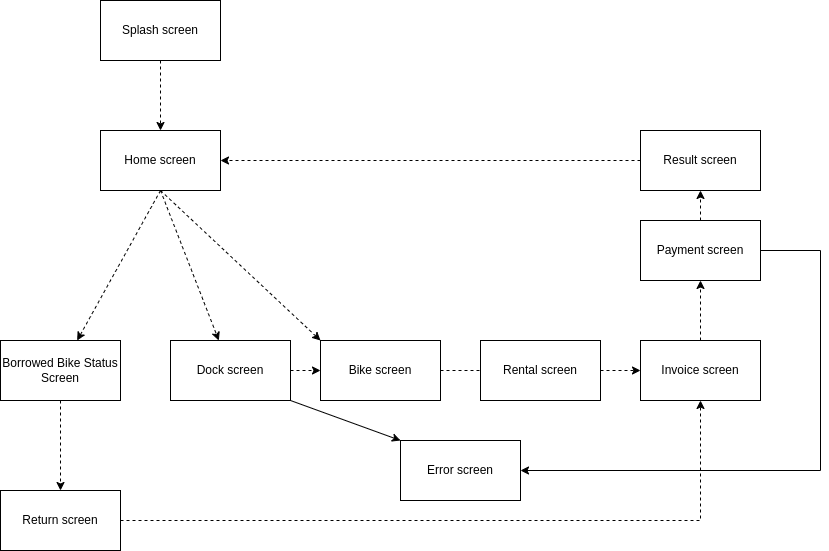

The diagram above was exported from draw.io. Its source (the exported page's mxGraphModel, read from the mxfile embedded in the PNG):
<mxGraphModel dx="2170" dy="810" grid="1" gridSize="10" guides="1" tooltips="1" connect="1" arrows="1" fold="1" page="1" pageScale="1" pageWidth="850" pageHeight="1100" math="0" shadow="0">
  <root>
    <mxCell id="0" />
    <mxCell id="1" parent="0" />
    <mxCell id="J0EDVbucOw6LZA6s-nZ3-3" style="edgeStyle=orthogonalEdgeStyle;rounded=0;orthogonalLoop=1;jettySize=auto;html=1;entryX=0.5;entryY=0;entryDx=0;entryDy=0;dashed=1;" parent="1" source="J0EDVbucOw6LZA6s-nZ3-1" target="J0EDVbucOw6LZA6s-nZ3-2" edge="1">
      <mxGeometry relative="1" as="geometry" />
    </mxCell>
    <mxCell id="J0EDVbucOw6LZA6s-nZ3-1" value="Splash screen" style="rounded=0;whiteSpace=wrap;html=1;" parent="1" vertex="1">
      <mxGeometry x="40" y="40" width="120" height="60" as="geometry" />
    </mxCell>
    <mxCell id="J0EDVbucOw6LZA6s-nZ3-7" style="rounded=0;orthogonalLoop=1;jettySize=auto;html=1;exitX=0.5;exitY=1;exitDx=0;exitDy=0;dashed=1;" parent="1" source="J0EDVbucOw6LZA6s-nZ3-2" target="J0EDVbucOw6LZA6s-nZ3-6" edge="1">
      <mxGeometry relative="1" as="geometry" />
    </mxCell>
    <mxCell id="J0EDVbucOw6LZA6s-nZ3-18" style="edgeStyle=none;rounded=0;orthogonalLoop=1;jettySize=auto;html=1;exitX=0.5;exitY=1;exitDx=0;exitDy=0;dashed=1;" parent="1" source="J0EDVbucOw6LZA6s-nZ3-2" target="yc-efzcYcD1uEQEWu6zT-1" edge="1">
      <mxGeometry relative="1" as="geometry">
        <mxPoint x="-20" y="380" as="targetPoint" />
      </mxGeometry>
    </mxCell>
    <mxCell id="yqB4_dKMyq8xmIgr25Pn-4" style="rounded=0;orthogonalLoop=1;jettySize=auto;html=1;exitX=0.5;exitY=1;exitDx=0;exitDy=0;entryX=0;entryY=0;entryDx=0;entryDy=0;dashed=1;" parent="1" source="J0EDVbucOw6LZA6s-nZ3-2" target="yqB4_dKMyq8xmIgr25Pn-1" edge="1">
      <mxGeometry relative="1" as="geometry" />
    </mxCell>
    <mxCell id="J0EDVbucOw6LZA6s-nZ3-2" value="Home screen" style="rounded=0;whiteSpace=wrap;html=1;" parent="1" vertex="1">
      <mxGeometry x="40" y="170" width="120" height="60" as="geometry" />
    </mxCell>
    <mxCell id="J0EDVbucOw6LZA6s-nZ3-10" style="edgeStyle=orthogonalEdgeStyle;rounded=0;orthogonalLoop=1;jettySize=auto;html=1;exitX=0.5;exitY=0;exitDx=0;exitDy=0;entryX=0.5;entryY=1;entryDx=0;entryDy=0;dashed=1;" parent="1" source="J0EDVbucOw6LZA6s-nZ3-5" target="J0EDVbucOw6LZA6s-nZ3-9" edge="1">
      <mxGeometry relative="1" as="geometry" />
    </mxCell>
    <mxCell id="J0EDVbucOw6LZA6s-nZ3-5" value="Invoice screen" style="rounded=0;whiteSpace=wrap;html=1;" parent="1" vertex="1">
      <mxGeometry x="580" y="380" width="120" height="60" as="geometry" />
    </mxCell>
    <mxCell id="J0EDVbucOw6LZA6s-nZ3-14" style="rounded=0;orthogonalLoop=1;jettySize=auto;html=1;exitX=1;exitY=1;exitDx=0;exitDy=0;entryX=0;entryY=0;entryDx=0;entryDy=0;" parent="1" source="J0EDVbucOw6LZA6s-nZ3-6" target="J0EDVbucOw6LZA6s-nZ3-11" edge="1">
      <mxGeometry relative="1" as="geometry" />
    </mxCell>
    <mxCell id="yqB4_dKMyq8xmIgr25Pn-2" style="edgeStyle=orthogonalEdgeStyle;rounded=0;orthogonalLoop=1;jettySize=auto;html=1;exitX=1;exitY=0.5;exitDx=0;exitDy=0;entryX=0;entryY=0.5;entryDx=0;entryDy=0;dashed=1;" parent="1" source="J0EDVbucOw6LZA6s-nZ3-6" target="yqB4_dKMyq8xmIgr25Pn-1" edge="1">
      <mxGeometry relative="1" as="geometry" />
    </mxCell>
    <mxCell id="J0EDVbucOw6LZA6s-nZ3-6" value="Dock screen" style="rounded=0;whiteSpace=wrap;html=1;" parent="1" vertex="1">
      <mxGeometry x="110" y="380" width="120" height="60" as="geometry" />
    </mxCell>
    <mxCell id="J0EDVbucOw6LZA6s-nZ3-15" style="rounded=0;orthogonalLoop=1;jettySize=auto;html=1;exitX=1;exitY=0.5;exitDx=0;exitDy=0;entryX=1;entryY=0.5;entryDx=0;entryDy=0;" parent="1" source="J0EDVbucOw6LZA6s-nZ3-9" target="J0EDVbucOw6LZA6s-nZ3-11" edge="1">
      <mxGeometry relative="1" as="geometry">
        <Array as="points">
          <mxPoint x="760" y="290" />
          <mxPoint x="760" y="510" />
        </Array>
      </mxGeometry>
    </mxCell>
    <mxCell id="J0EDVbucOw6LZA6s-nZ3-16" style="edgeStyle=none;rounded=0;orthogonalLoop=1;jettySize=auto;html=1;exitX=0.5;exitY=0;exitDx=0;exitDy=0;entryX=0.5;entryY=1;entryDx=0;entryDy=0;dashed=1;" parent="1" source="J0EDVbucOw6LZA6s-nZ3-9" target="J0EDVbucOw6LZA6s-nZ3-12" edge="1">
      <mxGeometry relative="1" as="geometry" />
    </mxCell>
    <mxCell id="J0EDVbucOw6LZA6s-nZ3-9" value="Payment screen" style="rounded=0;whiteSpace=wrap;html=1;" parent="1" vertex="1">
      <mxGeometry x="580" y="260" width="120" height="60" as="geometry" />
    </mxCell>
    <mxCell id="J0EDVbucOw6LZA6s-nZ3-11" value="Error screen" style="rounded=0;whiteSpace=wrap;html=1;" parent="1" vertex="1">
      <mxGeometry x="340" y="480" width="120" height="60" as="geometry" />
    </mxCell>
    <mxCell id="J0EDVbucOw6LZA6s-nZ3-13" style="edgeStyle=orthogonalEdgeStyle;rounded=0;orthogonalLoop=1;jettySize=auto;html=1;exitX=0;exitY=0.5;exitDx=0;exitDy=0;entryX=1;entryY=0.5;entryDx=0;entryDy=0;dashed=1;" parent="1" source="J0EDVbucOw6LZA6s-nZ3-12" target="J0EDVbucOw6LZA6s-nZ3-2" edge="1">
      <mxGeometry relative="1" as="geometry" />
    </mxCell>
    <mxCell id="J0EDVbucOw6LZA6s-nZ3-12" value="Result screen" style="rounded=0;whiteSpace=wrap;html=1;" parent="1" vertex="1">
      <mxGeometry x="580" y="170" width="120" height="60" as="geometry" />
    </mxCell>
    <mxCell id="J0EDVbucOw6LZA6s-nZ3-19" style="edgeStyle=orthogonalEdgeStyle;rounded=0;orthogonalLoop=1;jettySize=auto;html=1;exitX=1;exitY=0.5;exitDx=0;exitDy=0;dashed=1;" parent="1" source="J0EDVbucOw6LZA6s-nZ3-17" edge="1">
      <mxGeometry relative="1" as="geometry">
        <mxPoint x="640" y="440" as="targetPoint" />
      </mxGeometry>
    </mxCell>
    <mxCell id="J0EDVbucOw6LZA6s-nZ3-17" value="Return screen" style="rounded=0;whiteSpace=wrap;html=1;" parent="1" vertex="1">
      <mxGeometry x="-60" y="530" width="120" height="60" as="geometry" />
    </mxCell>
    <mxCell id="yqB4_dKMyq8xmIgr25Pn-3" style="edgeStyle=orthogonalEdgeStyle;rounded=0;orthogonalLoop=1;jettySize=auto;html=1;exitX=1;exitY=0.5;exitDx=0;exitDy=0;entryX=0;entryY=0.5;entryDx=0;entryDy=0;dashed=1;startArrow=none;" parent="1" source="4HMGTXxbRF-h7ij8TxQy-1" target="J0EDVbucOw6LZA6s-nZ3-5" edge="1">
      <mxGeometry relative="1" as="geometry" />
    </mxCell>
    <mxCell id="yqB4_dKMyq8xmIgr25Pn-1" value="Bike screen" style="rounded=0;whiteSpace=wrap;html=1;" parent="1" vertex="1">
      <mxGeometry x="260" y="380" width="120" height="60" as="geometry" />
    </mxCell>
    <mxCell id="4HMGTXxbRF-h7ij8TxQy-2" value="" style="edgeStyle=orthogonalEdgeStyle;rounded=0;orthogonalLoop=1;jettySize=auto;html=1;exitX=1;exitY=0.5;exitDx=0;exitDy=0;entryX=0;entryY=0.5;entryDx=0;entryDy=0;dashed=1;endArrow=none;" parent="1" source="yqB4_dKMyq8xmIgr25Pn-1" target="4HMGTXxbRF-h7ij8TxQy-1" edge="1">
      <mxGeometry relative="1" as="geometry">
        <mxPoint x="380" y="410" as="sourcePoint" />
        <mxPoint x="580" y="410" as="targetPoint" />
      </mxGeometry>
    </mxCell>
    <mxCell id="4HMGTXxbRF-h7ij8TxQy-1" value="Rental screen" style="rounded=0;whiteSpace=wrap;html=1;" parent="1" vertex="1">
      <mxGeometry x="420" y="380" width="120" height="60" as="geometry" />
    </mxCell>
    <mxCell id="yc-efzcYcD1uEQEWu6zT-3" value="" style="edgeStyle=orthogonalEdgeStyle;rounded=0;orthogonalLoop=1;jettySize=auto;html=1;dashed=1;" parent="1" source="yc-efzcYcD1uEQEWu6zT-1" target="J0EDVbucOw6LZA6s-nZ3-17" edge="1">
      <mxGeometry relative="1" as="geometry" />
    </mxCell>
    <mxCell id="yc-efzcYcD1uEQEWu6zT-1" value="Borrowed Bike Status Screen" style="rounded=0;whiteSpace=wrap;html=1;" parent="1" vertex="1">
      <mxGeometry x="-60" y="380" width="120" height="60" as="geometry" />
    </mxCell>
  </root>
</mxGraphModel>